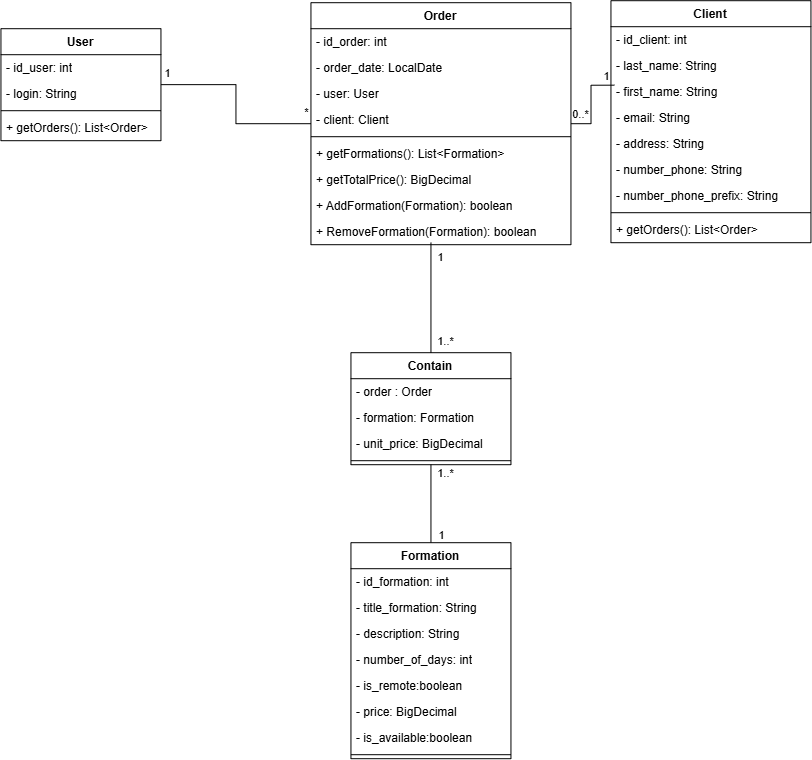

The diagram above was exported from draw.io. Its source (the exported page's mxGraphModel, read from the mxfile embedded in the PNG):
<mxGraphModel dx="2039" dy="805" grid="1" gridSize="10" guides="1" tooltips="1" connect="1" arrows="1" fold="1" page="1" pageScale="1" pageWidth="827" pageHeight="1169" math="0" shadow="0">
  <root>
    <mxCell id="WIyWlLk6GJQsqaUBKTNV-0" />
    <mxCell id="WIyWlLk6GJQsqaUBKTNV-1" parent="WIyWlLk6GJQsqaUBKTNV-0" />
    <mxCell id="LiQLcCk2bNzgQ8OmMgav-0" parent="WIyWlLk6GJQsqaUBKTNV-1" style="swimlane;fontStyle=1;align=center;verticalAlign=top;childLayout=stackLayout;horizontal=1;startSize=26;horizontalStack=0;resizeParent=1;resizeParentMax=0;resizeLast=0;collapsible=1;marginBottom=0;whiteSpace=wrap;html=1;" value="User" vertex="1">
      <mxGeometry height="112" width="160" x="-30" y="46" as="geometry" />
    </mxCell>
    <mxCell id="LiQLcCk2bNzgQ8OmMgav-1" parent="LiQLcCk2bNzgQ8OmMgav-0" style="text;strokeColor=none;fillColor=none;align=left;verticalAlign=top;spacingLeft=4;spacingRight=4;overflow=hidden;rotatable=0;points=[[0,0.5],[1,0.5]];portConstraint=eastwest;whiteSpace=wrap;html=1;" value="- id_user: int" vertex="1">
      <mxGeometry height="26" width="160" y="26" as="geometry" />
    </mxCell>
    <mxCell id="LiQLcCk2bNzgQ8OmMgav-24" parent="LiQLcCk2bNzgQ8OmMgav-0" style="text;strokeColor=none;fillColor=none;align=left;verticalAlign=top;spacingLeft=4;spacingRight=4;overflow=hidden;rotatable=0;points=[[0,0.5],[1,0.5]];portConstraint=eastwest;whiteSpace=wrap;html=1;" value="- login: String" vertex="1">
      <mxGeometry height="26" width="160" y="52" as="geometry" />
    </mxCell>
    <mxCell id="LiQLcCk2bNzgQ8OmMgav-2" parent="LiQLcCk2bNzgQ8OmMgav-0" style="line;strokeWidth=1;fillColor=none;align=left;verticalAlign=middle;spacingTop=-1;spacingLeft=3;spacingRight=3;rotatable=0;labelPosition=right;points=[];portConstraint=eastwest;strokeColor=inherit;" value="" vertex="1">
      <mxGeometry height="8" width="160" y="78" as="geometry" />
    </mxCell>
    <mxCell id="LiQLcCk2bNzgQ8OmMgav-3" parent="LiQLcCk2bNzgQ8OmMgav-0" style="text;strokeColor=none;fillColor=none;align=left;verticalAlign=top;spacingLeft=4;spacingRight=4;overflow=hidden;rotatable=0;points=[[0,0.5],[1,0.5]];portConstraint=eastwest;whiteSpace=wrap;html=1;" value="+ getOrders(): List&amp;lt;Order&amp;gt;" vertex="1">
      <mxGeometry height="26" width="160" y="86" as="geometry" />
    </mxCell>
    <mxCell id="LiQLcCk2bNzgQ8OmMgav-8" parent="WIyWlLk6GJQsqaUBKTNV-1" style="swimlane;fontStyle=1;align=center;verticalAlign=top;childLayout=stackLayout;horizontal=1;startSize=26;horizontalStack=0;resizeParent=1;resizeParentMax=0;resizeLast=0;collapsible=1;marginBottom=0;whiteSpace=wrap;html=1;" value="Order" vertex="1">
      <mxGeometry height="242" width="260" x="280" y="20" as="geometry" />
    </mxCell>
    <mxCell id="LiQLcCk2bNzgQ8OmMgav-9" parent="LiQLcCk2bNzgQ8OmMgav-8" style="text;strokeColor=none;fillColor=none;align=left;verticalAlign=top;spacingLeft=4;spacingRight=4;overflow=hidden;rotatable=0;points=[[0,0.5],[1,0.5]];portConstraint=eastwest;whiteSpace=wrap;html=1;" value="- id_order: int" vertex="1">
      <mxGeometry height="26" width="260" y="26" as="geometry" />
    </mxCell>
    <mxCell id="LiQLcCk2bNzgQ8OmMgav-26" parent="LiQLcCk2bNzgQ8OmMgav-8" style="text;strokeColor=none;fillColor=none;align=left;verticalAlign=top;spacingLeft=4;spacingRight=4;overflow=hidden;rotatable=0;points=[[0,0.5],[1,0.5]];portConstraint=eastwest;whiteSpace=wrap;html=1;" value="- order_date: LocalDate" vertex="1">
      <mxGeometry height="26" width="260" y="52" as="geometry" />
    </mxCell>
    <mxCell id="LiQLcCk2bNzgQ8OmMgav-27" parent="LiQLcCk2bNzgQ8OmMgav-8" style="text;strokeColor=none;fillColor=none;align=left;verticalAlign=top;spacingLeft=4;spacingRight=4;overflow=hidden;rotatable=0;points=[[0,0.5],[1,0.5]];portConstraint=eastwest;whiteSpace=wrap;html=1;" value="- user: User" vertex="1">
      <mxGeometry height="26" width="260" y="78" as="geometry" />
    </mxCell>
    <mxCell id="LiQLcCk2bNzgQ8OmMgav-28" parent="LiQLcCk2bNzgQ8OmMgav-8" style="text;strokeColor=none;fillColor=none;align=left;verticalAlign=top;spacingLeft=4;spacingRight=4;overflow=hidden;rotatable=0;points=[[0,0.5],[1,0.5]];portConstraint=eastwest;whiteSpace=wrap;html=1;" value="- client: Client" vertex="1">
      <mxGeometry height="26" width="260" y="104" as="geometry" />
    </mxCell>
    <mxCell id="LiQLcCk2bNzgQ8OmMgav-10" parent="LiQLcCk2bNzgQ8OmMgav-8" style="line;strokeWidth=1;fillColor=none;align=left;verticalAlign=middle;spacingTop=-1;spacingLeft=3;spacingRight=3;rotatable=0;labelPosition=right;points=[];portConstraint=eastwest;strokeColor=inherit;" value="" vertex="1">
      <mxGeometry height="8" width="260" y="130" as="geometry" />
    </mxCell>
    <mxCell id="LiQLcCk2bNzgQ8OmMgav-11" parent="LiQLcCk2bNzgQ8OmMgav-8" style="text;strokeColor=none;fillColor=none;align=left;verticalAlign=top;spacingLeft=4;spacingRight=4;overflow=hidden;rotatable=0;points=[[0,0.5],[1,0.5]];portConstraint=eastwest;whiteSpace=wrap;html=1;" value="+ getFormations(): List&amp;lt;Formation&amp;gt;" vertex="1">
      <mxGeometry height="26" width="260" y="138" as="geometry" />
    </mxCell>
    <mxCell id="LiQLcCk2bNzgQ8OmMgav-55" parent="LiQLcCk2bNzgQ8OmMgav-8" style="text;strokeColor=none;fillColor=none;align=left;verticalAlign=top;spacingLeft=4;spacingRight=4;overflow=hidden;rotatable=0;points=[[0,0.5],[1,0.5]];portConstraint=eastwest;whiteSpace=wrap;html=1;" value="+ getTotalPrice(): BigDecimal" vertex="1">
      <mxGeometry height="26" width="260" y="164" as="geometry" />
    </mxCell>
    <mxCell id="GfHsCnbIl2rHe2uCVqIa-0" parent="LiQLcCk2bNzgQ8OmMgav-8" style="text;strokeColor=none;fillColor=none;align=left;verticalAlign=top;spacingLeft=4;spacingRight=4;overflow=hidden;rotatable=0;points=[[0,0.5],[1,0.5]];portConstraint=eastwest;whiteSpace=wrap;html=1;" value="+ AddFormation(Formation): boolean" vertex="1">
      <mxGeometry height="26" width="260" y="190" as="geometry" />
    </mxCell>
    <mxCell id="GfHsCnbIl2rHe2uCVqIa-1" parent="LiQLcCk2bNzgQ8OmMgav-8" style="text;strokeColor=none;fillColor=none;align=left;verticalAlign=top;spacingLeft=4;spacingRight=4;overflow=hidden;rotatable=0;points=[[0,0.5],[1,0.5]];portConstraint=eastwest;whiteSpace=wrap;html=1;" value="+ RemoveFormation(Formation): boolean" vertex="1">
      <mxGeometry height="26" width="260" y="216" as="geometry" />
    </mxCell>
    <mxCell id="LiQLcCk2bNzgQ8OmMgav-12" parent="WIyWlLk6GJQsqaUBKTNV-1" style="swimlane;fontStyle=1;align=center;verticalAlign=top;childLayout=stackLayout;horizontal=1;startSize=26;horizontalStack=0;resizeParent=1;resizeParentMax=0;resizeLast=0;collapsible=1;marginBottom=0;whiteSpace=wrap;html=1;" value="Client&lt;div&gt;&lt;br&gt;&lt;/div&gt;" vertex="1">
      <mxGeometry height="242" width="200" x="580" y="18" as="geometry" />
    </mxCell>
    <mxCell id="LiQLcCk2bNzgQ8OmMgav-13" parent="LiQLcCk2bNzgQ8OmMgav-12" style="text;strokeColor=none;fillColor=none;align=left;verticalAlign=top;spacingLeft=4;spacingRight=4;overflow=hidden;rotatable=0;points=[[0,0.5],[1,0.5]];portConstraint=eastwest;whiteSpace=wrap;html=1;" value="- id_client: int" vertex="1">
      <mxGeometry height="26" width="200" y="26" as="geometry" />
    </mxCell>
    <mxCell id="LiQLcCk2bNzgQ8OmMgav-36" parent="LiQLcCk2bNzgQ8OmMgav-12" style="text;strokeColor=none;fillColor=none;align=left;verticalAlign=top;spacingLeft=4;spacingRight=4;overflow=hidden;rotatable=0;points=[[0,0.5],[1,0.5]];portConstraint=eastwest;whiteSpace=wrap;html=1;" value="- last_name: String" vertex="1">
      <mxGeometry height="26" width="200" y="52" as="geometry" />
    </mxCell>
    <mxCell id="LiQLcCk2bNzgQ8OmMgav-37" parent="LiQLcCk2bNzgQ8OmMgav-12" style="text;strokeColor=none;fillColor=none;align=left;verticalAlign=top;spacingLeft=4;spacingRight=4;overflow=hidden;rotatable=0;points=[[0,0.5],[1,0.5]];portConstraint=eastwest;whiteSpace=wrap;html=1;" value="- first_name: String" vertex="1">
      <mxGeometry height="26" width="200" y="78" as="geometry" />
    </mxCell>
    <mxCell id="LiQLcCk2bNzgQ8OmMgav-38" parent="LiQLcCk2bNzgQ8OmMgav-12" style="text;strokeColor=none;fillColor=none;align=left;verticalAlign=top;spacingLeft=4;spacingRight=4;overflow=hidden;rotatable=0;points=[[0,0.5],[1,0.5]];portConstraint=eastwest;whiteSpace=wrap;html=1;" value="- email: String" vertex="1">
      <mxGeometry height="26" width="200" y="104" as="geometry" />
    </mxCell>
    <mxCell id="LiQLcCk2bNzgQ8OmMgav-39" parent="LiQLcCk2bNzgQ8OmMgav-12" style="text;strokeColor=none;fillColor=none;align=left;verticalAlign=top;spacingLeft=4;spacingRight=4;overflow=hidden;rotatable=0;points=[[0,0.5],[1,0.5]];portConstraint=eastwest;whiteSpace=wrap;html=1;" value="- address: String" vertex="1">
      <mxGeometry height="26" width="200" y="130" as="geometry" />
    </mxCell>
    <mxCell id="LiQLcCk2bNzgQ8OmMgav-40" parent="LiQLcCk2bNzgQ8OmMgav-12" style="text;strokeColor=none;fillColor=none;align=left;verticalAlign=top;spacingLeft=4;spacingRight=4;overflow=hidden;rotatable=0;points=[[0,0.5],[1,0.5]];portConstraint=eastwest;whiteSpace=wrap;html=1;" value="- number_phone: String" vertex="1">
      <mxGeometry height="26" width="200" y="156" as="geometry" />
    </mxCell>
    <mxCell id="LiQLcCk2bNzgQ8OmMgav-41" parent="LiQLcCk2bNzgQ8OmMgav-12" style="text;strokeColor=none;fillColor=none;align=left;verticalAlign=top;spacingLeft=4;spacingRight=4;overflow=hidden;rotatable=0;points=[[0,0.5],[1,0.5]];portConstraint=eastwest;whiteSpace=wrap;html=1;" value="- number_phone_prefix: String" vertex="1">
      <mxGeometry height="26" width="200" y="182" as="geometry" />
    </mxCell>
    <mxCell id="LiQLcCk2bNzgQ8OmMgav-14" parent="LiQLcCk2bNzgQ8OmMgav-12" style="line;strokeWidth=1;fillColor=none;align=left;verticalAlign=middle;spacingTop=-1;spacingLeft=3;spacingRight=3;rotatable=0;labelPosition=right;points=[];portConstraint=eastwest;strokeColor=inherit;" value="" vertex="1">
      <mxGeometry height="8" width="200" y="208" as="geometry" />
    </mxCell>
    <mxCell id="LiQLcCk2bNzgQ8OmMgav-15" parent="LiQLcCk2bNzgQ8OmMgav-12" style="text;strokeColor=none;fillColor=none;align=left;verticalAlign=top;spacingLeft=4;spacingRight=4;overflow=hidden;rotatable=0;points=[[0,0.5],[1,0.5]];portConstraint=eastwest;whiteSpace=wrap;html=1;" value="+ getOrders(): List&amp;lt;Order&amp;gt;" vertex="1">
      <mxGeometry height="26" width="200" y="216" as="geometry" />
    </mxCell>
    <mxCell id="LiQLcCk2bNzgQ8OmMgav-16" parent="WIyWlLk6GJQsqaUBKTNV-1" style="swimlane;fontStyle=1;align=center;verticalAlign=top;childLayout=stackLayout;horizontal=1;startSize=26;horizontalStack=0;resizeParent=1;resizeParentMax=0;resizeLast=0;collapsible=1;marginBottom=0;whiteSpace=wrap;html=1;" value="Contain" vertex="1">
      <mxGeometry height="112" width="160" x="320" y="370" as="geometry" />
    </mxCell>
    <mxCell id="LiQLcCk2bNzgQ8OmMgav-17" parent="LiQLcCk2bNzgQ8OmMgav-16" style="text;strokeColor=none;fillColor=none;align=left;verticalAlign=top;spacingLeft=4;spacingRight=4;overflow=hidden;rotatable=0;points=[[0,0.5],[1,0.5]];portConstraint=eastwest;whiteSpace=wrap;html=1;" value="- order : Order" vertex="1">
      <mxGeometry height="26" width="160" y="26" as="geometry" />
    </mxCell>
    <mxCell id="LiQLcCk2bNzgQ8OmMgav-29" parent="LiQLcCk2bNzgQ8OmMgav-16" style="text;strokeColor=none;fillColor=none;align=left;verticalAlign=top;spacingLeft=4;spacingRight=4;overflow=hidden;rotatable=0;points=[[0,0.5],[1,0.5]];portConstraint=eastwest;whiteSpace=wrap;html=1;" value="- formation: Formation" vertex="1">
      <mxGeometry height="26" width="160" y="52" as="geometry" />
    </mxCell>
    <mxCell id="LiQLcCk2bNzgQ8OmMgav-30" parent="LiQLcCk2bNzgQ8OmMgav-16" style="text;strokeColor=none;fillColor=none;align=left;verticalAlign=top;spacingLeft=4;spacingRight=4;overflow=hidden;rotatable=0;points=[[0,0.5],[1,0.5]];portConstraint=eastwest;whiteSpace=wrap;html=1;" value="- unit_price: BigDecimal" vertex="1">
      <mxGeometry height="26" width="160" y="78" as="geometry" />
    </mxCell>
    <mxCell id="LiQLcCk2bNzgQ8OmMgav-18" parent="LiQLcCk2bNzgQ8OmMgav-16" style="line;strokeWidth=1;fillColor=none;align=left;verticalAlign=middle;spacingTop=-1;spacingLeft=3;spacingRight=3;rotatable=0;labelPosition=right;points=[];portConstraint=eastwest;strokeColor=inherit;" value="" vertex="1">
      <mxGeometry height="8" width="160" y="104" as="geometry" />
    </mxCell>
    <mxCell id="LiQLcCk2bNzgQ8OmMgav-49" edge="1" parent="WIyWlLk6GJQsqaUBKTNV-1" source="LiQLcCk2bNzgQ8OmMgav-20" style="edgeStyle=orthogonalEdgeStyle;rounded=0;orthogonalLoop=1;jettySize=auto;html=1;entryX=0.5;entryY=1;entryDx=0;entryDy=0;endArrow=none;endFill=0;" target="LiQLcCk2bNzgQ8OmMgav-16">
      <mxGeometry relative="1" as="geometry" />
    </mxCell>
    <mxCell id="LiQLcCk2bNzgQ8OmMgav-50" connectable="0" parent="LiQLcCk2bNzgQ8OmMgav-49" style="edgeLabel;html=1;align=center;verticalAlign=middle;resizable=0;points=[];" value="1..*" vertex="1">
      <mxGeometry relative="1" x="0.7768" y="-1" as="geometry">
        <mxPoint x="13" as="offset" />
      </mxGeometry>
    </mxCell>
    <mxCell id="LiQLcCk2bNzgQ8OmMgav-51" connectable="0" parent="LiQLcCk2bNzgQ8OmMgav-49" style="edgeLabel;html=1;align=center;verticalAlign=middle;resizable=0;points=[];" value="1" vertex="1">
      <mxGeometry relative="1" x="-0.7916" y="2" as="geometry">
        <mxPoint x="12" as="offset" />
      </mxGeometry>
    </mxCell>
    <mxCell id="LiQLcCk2bNzgQ8OmMgav-20" parent="WIyWlLk6GJQsqaUBKTNV-1" style="swimlane;fontStyle=1;align=center;verticalAlign=top;childLayout=stackLayout;horizontal=1;startSize=26;horizontalStack=0;resizeParent=1;resizeParentMax=0;resizeLast=0;collapsible=1;marginBottom=0;whiteSpace=wrap;html=1;" value="Formation" vertex="1">
      <mxGeometry height="216" width="160" x="320" y="560" as="geometry" />
    </mxCell>
    <mxCell id="LiQLcCk2bNzgQ8OmMgav-21" parent="LiQLcCk2bNzgQ8OmMgav-20" style="text;strokeColor=none;fillColor=none;align=left;verticalAlign=top;spacingLeft=4;spacingRight=4;overflow=hidden;rotatable=0;points=[[0,0.5],[1,0.5]];portConstraint=eastwest;whiteSpace=wrap;html=1;" value="- id_formation: int" vertex="1">
      <mxGeometry height="26" width="160" y="26" as="geometry" />
    </mxCell>
    <mxCell id="LiQLcCk2bNzgQ8OmMgav-31" parent="LiQLcCk2bNzgQ8OmMgav-20" style="text;strokeColor=none;fillColor=none;align=left;verticalAlign=top;spacingLeft=4;spacingRight=4;overflow=hidden;rotatable=0;points=[[0,0.5],[1,0.5]];portConstraint=eastwest;whiteSpace=wrap;html=1;" value="- title_formation: String" vertex="1">
      <mxGeometry height="26" width="160" y="52" as="geometry" />
    </mxCell>
    <mxCell id="LiQLcCk2bNzgQ8OmMgav-32" parent="LiQLcCk2bNzgQ8OmMgav-20" style="text;strokeColor=none;fillColor=none;align=left;verticalAlign=top;spacingLeft=4;spacingRight=4;overflow=hidden;rotatable=0;points=[[0,0.5],[1,0.5]];portConstraint=eastwest;whiteSpace=wrap;html=1;" value="- description: String" vertex="1">
      <mxGeometry height="26" width="160" y="78" as="geometry" />
    </mxCell>
    <mxCell id="LiQLcCk2bNzgQ8OmMgav-33" parent="LiQLcCk2bNzgQ8OmMgav-20" style="text;strokeColor=none;fillColor=none;align=left;verticalAlign=top;spacingLeft=4;spacingRight=4;overflow=hidden;rotatable=0;points=[[0,0.5],[1,0.5]];portConstraint=eastwest;whiteSpace=wrap;html=1;" value="- number_of_days: int" vertex="1">
      <mxGeometry height="26" width="160" y="104" as="geometry" />
    </mxCell>
    <mxCell id="LiQLcCk2bNzgQ8OmMgav-34" parent="LiQLcCk2bNzgQ8OmMgav-20" style="text;strokeColor=none;fillColor=none;align=left;verticalAlign=top;spacingLeft=4;spacingRight=4;overflow=hidden;rotatable=0;points=[[0,0.5],[1,0.5]];portConstraint=eastwest;whiteSpace=wrap;html=1;" value="- is_remote:boolean" vertex="1">
      <mxGeometry height="26" width="160" y="130" as="geometry" />
    </mxCell>
    <mxCell id="LiQLcCk2bNzgQ8OmMgav-35" parent="LiQLcCk2bNzgQ8OmMgav-20" style="text;strokeColor=none;fillColor=none;align=left;verticalAlign=top;spacingLeft=4;spacingRight=4;overflow=hidden;rotatable=0;points=[[0,0.5],[1,0.5]];portConstraint=eastwest;whiteSpace=wrap;html=1;" value="- price: BigDecimal" vertex="1">
      <mxGeometry height="26" width="160" y="156" as="geometry" />
    </mxCell>
    <mxCell id="LiQLcCk2bNzgQ8OmMgav-42" parent="LiQLcCk2bNzgQ8OmMgav-20" style="text;strokeColor=none;fillColor=none;align=left;verticalAlign=top;spacingLeft=4;spacingRight=4;overflow=hidden;rotatable=0;points=[[0,0.5],[1,0.5]];portConstraint=eastwest;whiteSpace=wrap;html=1;" value="- is_available:boolean" vertex="1">
      <mxGeometry height="26" width="160" y="182" as="geometry" />
    </mxCell>
    <mxCell id="LiQLcCk2bNzgQ8OmMgav-22" parent="LiQLcCk2bNzgQ8OmMgav-20" style="line;strokeWidth=1;fillColor=none;align=left;verticalAlign=middle;spacingTop=-1;spacingLeft=3;spacingRight=3;rotatable=0;labelPosition=right;points=[];portConstraint=eastwest;strokeColor=inherit;" value="" vertex="1">
      <mxGeometry height="8" width="160" y="208" as="geometry" />
    </mxCell>
    <mxCell id="LiQLcCk2bNzgQ8OmMgav-43" edge="1" parent="WIyWlLk6GJQsqaUBKTNV-1" source="LiQLcCk2bNzgQ8OmMgav-0" style="edgeStyle=orthogonalEdgeStyle;rounded=0;orthogonalLoop=1;jettySize=auto;html=1;entryX=0;entryY=0.5;entryDx=0;entryDy=0;endArrow=none;endFill=0;" target="LiQLcCk2bNzgQ8OmMgav-8">
      <mxGeometry relative="1" as="geometry" />
    </mxCell>
    <mxCell id="LiQLcCk2bNzgQ8OmMgav-44" connectable="0" parent="LiQLcCk2bNzgQ8OmMgav-43" style="edgeLabel;html=1;align=center;verticalAlign=middle;resizable=0;points=[];" value="1" vertex="1">
      <mxGeometry relative="1" x="-0.9365" y="1" as="geometry">
        <mxPoint y="-11" as="offset" />
      </mxGeometry>
    </mxCell>
    <mxCell id="LiQLcCk2bNzgQ8OmMgav-45" connectable="0" parent="LiQLcCk2bNzgQ8OmMgav-43" style="edgeLabel;html=1;align=center;verticalAlign=middle;resizable=0;points=[];" value="*" vertex="1">
      <mxGeometry relative="1" x="0.9355" y="1" as="geometry">
        <mxPoint y="-11" as="offset" />
      </mxGeometry>
    </mxCell>
    <mxCell id="LiQLcCk2bNzgQ8OmMgav-46" edge="1" parent="WIyWlLk6GJQsqaUBKTNV-1" source="LiQLcCk2bNzgQ8OmMgav-16" style="edgeStyle=orthogonalEdgeStyle;rounded=0;orthogonalLoop=1;jettySize=auto;html=1;endArrow=none;endFill=0;">
      <mxGeometry relative="1" as="geometry">
        <mxPoint x="400" y="260" as="targetPoint" />
      </mxGeometry>
    </mxCell>
    <mxCell id="LiQLcCk2bNzgQ8OmMgav-47" connectable="0" parent="LiQLcCk2bNzgQ8OmMgav-46" style="edgeLabel;html=1;align=center;verticalAlign=middle;resizable=0;points=[];" value="1" vertex="1">
      <mxGeometry relative="1" x="0.8123" y="2" as="geometry">
        <mxPoint x="11" y="4" as="offset" />
      </mxGeometry>
    </mxCell>
    <mxCell id="LiQLcCk2bNzgQ8OmMgav-48" connectable="0" parent="LiQLcCk2bNzgQ8OmMgav-46" style="edgeLabel;html=1;align=center;verticalAlign=middle;resizable=0;points=[];" value="1..*" vertex="1">
      <mxGeometry relative="1" x="-0.8665" as="geometry">
        <mxPoint x="14" y="-5" as="offset" />
      </mxGeometry>
    </mxCell>
    <mxCell id="LiQLcCk2bNzgQ8OmMgav-52" edge="1" parent="WIyWlLk6GJQsqaUBKTNV-1" source="LiQLcCk2bNzgQ8OmMgav-8" style="edgeStyle=orthogonalEdgeStyle;rounded=0;orthogonalLoop=1;jettySize=auto;html=1;entryX=0.017;entryY=0.249;entryDx=0;entryDy=0;entryPerimeter=0;endArrow=none;endFill=0;" target="LiQLcCk2bNzgQ8OmMgav-37">
      <mxGeometry relative="1" as="geometry" />
    </mxCell>
    <mxCell id="LiQLcCk2bNzgQ8OmMgav-53" connectable="0" parent="LiQLcCk2bNzgQ8OmMgav-52" style="edgeLabel;html=1;align=center;verticalAlign=middle;resizable=0;points=[];" value="0..*" vertex="1">
      <mxGeometry relative="1" x="-0.8509" y="2" as="geometry">
        <mxPoint x="3" y="-8" as="offset" />
      </mxGeometry>
    </mxCell>
    <mxCell id="LiQLcCk2bNzgQ8OmMgav-54" connectable="0" parent="LiQLcCk2bNzgQ8OmMgav-52" style="edgeLabel;html=1;align=center;verticalAlign=middle;resizable=0;points=[];" value="1" vertex="1">
      <mxGeometry relative="1" x="0.7189" as="geometry">
        <mxPoint x="3" y="-9" as="offset" />
      </mxGeometry>
    </mxCell>
  </root>
</mxGraphModel>